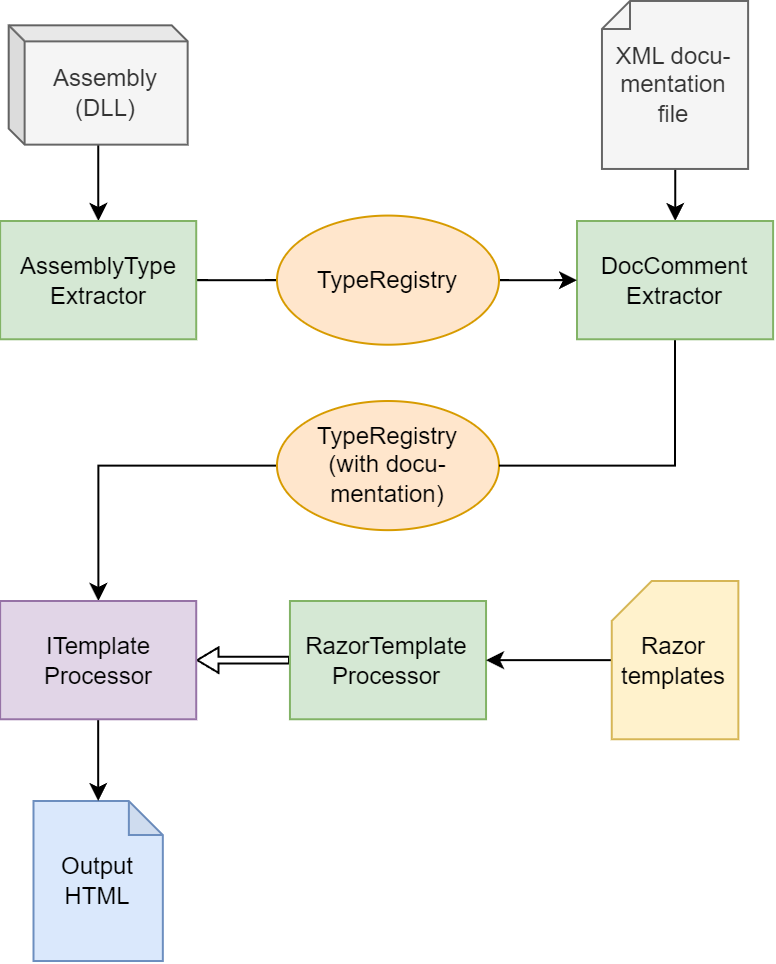

The diagram above was exported from draw.io. Its source (the exported page's mxGraphModel, read from the mxfile embedded in the PNG):
<mxGraphModel dx="1562" dy="909" grid="0" gridSize="10" guides="1" tooltips="1" connect="1" arrows="1" fold="1" page="1" pageScale="1" pageWidth="1654" pageHeight="1169" math="0" shadow="0">
  <root>
    <mxCell id="0" />
    <mxCell id="1" parent="0" />
    <mxCell id="hOtEAgVKJJ0REFe0X6tw-7" style="edgeStyle=orthogonalEdgeStyle;rounded=0;orthogonalLoop=1;jettySize=auto;html=1;" parent="1" source="dZIuVcKzNr2e4aL94V0N-2" target="hOtEAgVKJJ0REFe0X6tw-4" edge="1">
      <mxGeometry relative="1" as="geometry" />
    </mxCell>
    <mxCell id="dZIuVcKzNr2e4aL94V0N-2" value="XML docu-mentation file" style="shape=note;size=14;whiteSpace=wrap;html=1;flipH=1;flipV=0;fillColor=#f5f5f5;strokeColor=#666666;fontColor=#333333;" parent="1" vertex="1">
      <mxGeometry x="602.49" y="119.98999999999998" width="73.07" height="83.99" as="geometry" />
    </mxCell>
    <mxCell id="hOtEAgVKJJ0REFe0X6tw-8" style="edgeStyle=orthogonalEdgeStyle;rounded=0;orthogonalLoop=1;jettySize=auto;html=1;" parent="1" source="dZIuVcKzNr2e4aL94V0N-4" target="hOtEAgVKJJ0REFe0X6tw-3" edge="1">
      <mxGeometry relative="1" as="geometry" />
    </mxCell>
    <mxCell id="dZIuVcKzNr2e4aL94V0N-4" value="Assembly &lt;br&gt;(DLL)" style="shape=cube;whiteSpace=wrap;html=1;boundedLbl=1;backgroundOutline=1;darkOpacity=0.05;darkOpacity2=0.1;fillColor=#f5f5f5;strokeColor=#666666;fontColor=#333333;size=8;" parent="1" vertex="1">
      <mxGeometry x="305.84" y="132.16000000000003" width="89.49" height="59.66" as="geometry" />
    </mxCell>
    <mxCell id="dZIuVcKzNr2e4aL94V0N-9" value="Output&lt;br&gt;HTML" style="shape=note;whiteSpace=wrap;html=1;backgroundOutline=1;darkOpacity=0.05;fillColor=#dae8fc;strokeColor=#6c8ebf;size=17;" parent="1" vertex="1">
      <mxGeometry x="318.25" y="520" width="64.67" height="80.01" as="geometry" />
    </mxCell>
    <mxCell id="hOtEAgVKJJ0REFe0X6tw-20" style="edgeStyle=orthogonalEdgeStyle;rounded=0;orthogonalLoop=1;jettySize=auto;html=1;shape=flexArrow;endWidth=8.326530612244898;endSize=3.222857142857143;width=3.4285714285714284;" parent="1" source="sXKMF4OWk16sEv0LaGGI-4" target="hOtEAgVKJJ0REFe0X6tw-17" edge="1">
      <mxGeometry relative="1" as="geometry" />
    </mxCell>
    <mxCell id="sXKMF4OWk16sEv0LaGGI-4" value="Razor&lt;span style=&quot;background-color: initial;&quot;&gt;Template&lt;/span&gt;&lt;div&gt;Processor&lt;/div&gt;" style="html=1;whiteSpace=wrap;fillColor=#d5e8d4;strokeColor=#82b366;" parent="1" vertex="1">
      <mxGeometry x="446.47" y="420" width="98.05" height="59.13" as="geometry" />
    </mxCell>
    <mxCell id="hOtEAgVKJJ0REFe0X6tw-18" style="edgeStyle=orthogonalEdgeStyle;rounded=0;orthogonalLoop=1;jettySize=auto;html=1;" parent="1" source="sXKMF4OWk16sEv0LaGGI-16" target="hOtEAgVKJJ0REFe0X6tw-17" edge="1">
      <mxGeometry relative="1" as="geometry" />
    </mxCell>
    <mxCell id="sXKMF4OWk16sEv0LaGGI-16" value="TypeRegistry &lt;br&gt;(with docu-mentation)" style="ellipse;whiteSpace=wrap;html=1;fillColor=#ffe6cc;strokeColor=#d79b00;" parent="1" vertex="1">
      <mxGeometry x="439.99" y="320" width="111" height="64.57" as="geometry" />
    </mxCell>
    <mxCell id="hOtEAgVKJJ0REFe0X6tw-19" style="edgeStyle=orthogonalEdgeStyle;rounded=0;orthogonalLoop=1;jettySize=auto;html=1;" parent="1" source="sXKMF4OWk16sEv0LaGGI-29" target="sXKMF4OWk16sEv0LaGGI-4" edge="1">
      <mxGeometry relative="1" as="geometry" />
    </mxCell>
    <mxCell id="sXKMF4OWk16sEv0LaGGI-29" value="Razor&lt;div&gt;templates&lt;/div&gt;" style="shape=card;whiteSpace=wrap;html=1;fillColor=#fff2cc;strokeColor=#d6b656;size=20;" parent="1" vertex="1">
      <mxGeometry x="607.38" y="410" width="63.3" height="79.13" as="geometry" />
    </mxCell>
    <mxCell id="hOtEAgVKJJ0REFe0X6tw-12" style="edgeStyle=orthogonalEdgeStyle;rounded=0;orthogonalLoop=1;jettySize=auto;html=1;endArrow=none;endFill=0;" parent="1" source="hOtEAgVKJJ0REFe0X6tw-3" target="hOtEAgVKJJ0REFe0X6tw-6" edge="1">
      <mxGeometry relative="1" as="geometry" />
    </mxCell>
    <mxCell id="hOtEAgVKJJ0REFe0X6tw-3" value="AssemblyType&lt;div&gt;Extractor&lt;/div&gt;" style="html=1;whiteSpace=wrap;fillColor=#d5e8d4;strokeColor=#82b366;" parent="1" vertex="1">
      <mxGeometry x="301.55999999999995" y="230" width="98.05" height="59.13" as="geometry" />
    </mxCell>
    <mxCell id="hOtEAgVKJJ0REFe0X6tw-16" style="edgeStyle=orthogonalEdgeStyle;rounded=0;orthogonalLoop=1;jettySize=auto;html=1;exitX=0.5;exitY=1;exitDx=0;exitDy=0;entryX=1;entryY=0.5;entryDx=0;entryDy=0;endArrow=none;endFill=0;" parent="1" source="hOtEAgVKJJ0REFe0X6tw-4" target="sXKMF4OWk16sEv0LaGGI-16" edge="1">
      <mxGeometry relative="1" as="geometry" />
    </mxCell>
    <mxCell id="hOtEAgVKJJ0REFe0X6tw-4" value="DocComment&lt;div&gt;Extractor&lt;/div&gt;" style="html=1;whiteSpace=wrap;fillColor=#d5e8d4;strokeColor=#82b366;" parent="1" vertex="1">
      <mxGeometry x="590" y="230.00000000000003" width="98.05" height="59.13" as="geometry" />
    </mxCell>
    <mxCell id="hOtEAgVKJJ0REFe0X6tw-15" style="edgeStyle=orthogonalEdgeStyle;rounded=0;orthogonalLoop=1;jettySize=auto;html=1;" parent="1" source="hOtEAgVKJJ0REFe0X6tw-6" target="hOtEAgVKJJ0REFe0X6tw-4" edge="1">
      <mxGeometry relative="1" as="geometry" />
    </mxCell>
    <mxCell id="hOtEAgVKJJ0REFe0X6tw-6" value="TypeRegistry" style="ellipse;whiteSpace=wrap;html=1;fillColor=#ffe6cc;strokeColor=#d79b00;" parent="1" vertex="1">
      <mxGeometry x="440" y="227.27999999999994" width="111" height="64.57" as="geometry" />
    </mxCell>
    <mxCell id="hOtEAgVKJJ0REFe0X6tw-21" style="edgeStyle=orthogonalEdgeStyle;rounded=0;orthogonalLoop=1;jettySize=auto;html=1;" parent="1" source="hOtEAgVKJJ0REFe0X6tw-17" target="dZIuVcKzNr2e4aL94V0N-9" edge="1">
      <mxGeometry relative="1" as="geometry" />
    </mxCell>
    <mxCell id="hOtEAgVKJJ0REFe0X6tw-17" value="ITemplate&lt;br&gt;Processor" style="html=1;whiteSpace=wrap;fillColor=#e1d5e7;strokeColor=#9673a6;" parent="1" vertex="1">
      <mxGeometry x="301.55999999999995" y="420" width="98.05" height="59.13" as="geometry" />
    </mxCell>
  </root>
</mxGraphModel>